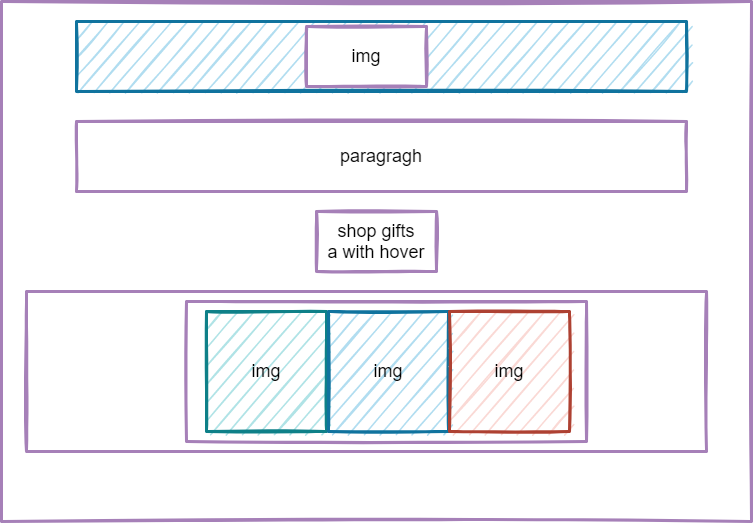

The diagram above was exported from draw.io. Its source (the exported page's mxGraphModel, read from the mxfile embedded in the PNG):
<mxGraphModel dx="782" dy="468" grid="1" gridSize="10" guides="1" tooltips="1" connect="1" arrows="1" fold="1" page="1" pageScale="1" pageWidth="850" pageHeight="1100" math="0" shadow="0">
  <root>
    <mxCell id="6pFSvTUEcrXJafamL97Q-0" />
    <mxCell id="6pFSvTUEcrXJafamL97Q-1" parent="6pFSvTUEcrXJafamL97Q-0" />
    <mxCell id="6pFSvTUEcrXJafamL97Q-2" value="" style="rounded=0;whiteSpace=wrap;html=1;shadow=0;sketch=1;fontSize=18;strokeColor=#A680B8;strokeWidth=3;" vertex="1" parent="6pFSvTUEcrXJafamL97Q-1">
      <mxGeometry x="25" y="190" width="750" height="520" as="geometry" />
    </mxCell>
    <mxCell id="6pFSvTUEcrXJafamL97Q-3" value="" style="rounded=0;whiteSpace=wrap;html=1;shadow=0;sketch=1;fontSize=18;strokeColor=#10739e;strokeWidth=3;fillColor=#b1ddf0;" vertex="1" parent="6pFSvTUEcrXJafamL97Q-1">
      <mxGeometry x="100" y="210" width="610" height="70" as="geometry" />
    </mxCell>
    <mxCell id="6pFSvTUEcrXJafamL97Q-4" value="img" style="rounded=0;whiteSpace=wrap;html=1;shadow=0;sketch=1;fontSize=18;strokeColor=#A680B8;strokeWidth=3;" vertex="1" parent="6pFSvTUEcrXJafamL97Q-1">
      <mxGeometry x="330" y="215" width="120" height="60" as="geometry" />
    </mxCell>
    <mxCell id="6pFSvTUEcrXJafamL97Q-5" value="paragragh" style="rounded=0;whiteSpace=wrap;html=1;shadow=0;sketch=1;fontSize=18;strokeColor=#A680B8;strokeWidth=3;" vertex="1" parent="6pFSvTUEcrXJafamL97Q-1">
      <mxGeometry x="100" y="310" width="610" height="70" as="geometry" />
    </mxCell>
    <mxCell id="6pFSvTUEcrXJafamL97Q-6" value="shop gifts&lt;br&gt;a with hover" style="rounded=0;whiteSpace=wrap;html=1;shadow=0;sketch=1;fontSize=18;strokeColor=#A680B8;strokeWidth=3;" vertex="1" parent="6pFSvTUEcrXJafamL97Q-1">
      <mxGeometry x="340" y="400" width="120" height="60" as="geometry" />
    </mxCell>
    <mxCell id="6pFSvTUEcrXJafamL97Q-7" value="" style="rounded=0;whiteSpace=wrap;html=1;shadow=0;sketch=1;fontSize=18;strokeColor=#A680B8;strokeWidth=3;" vertex="1" parent="6pFSvTUEcrXJafamL97Q-1">
      <mxGeometry x="50" y="480" width="680" height="160" as="geometry" />
    </mxCell>
    <mxCell id="6pFSvTUEcrXJafamL97Q-14" value="" style="rounded=0;whiteSpace=wrap;html=1;shadow=0;sketch=1;fontSize=18;strokeColor=#A680B8;strokeWidth=3;" vertex="1" parent="6pFSvTUEcrXJafamL97Q-1">
      <mxGeometry x="210" y="490" width="400" height="140" as="geometry" />
    </mxCell>
    <mxCell id="6pFSvTUEcrXJafamL97Q-8" value="img" style="rounded=0;whiteSpace=wrap;html=1;shadow=0;sketch=1;fontSize=18;strokeColor=#0e8088;strokeWidth=3;fillColor=#b0e3e6;" vertex="1" parent="6pFSvTUEcrXJafamL97Q-1">
      <mxGeometry x="230" y="500" width="120" height="120" as="geometry" />
    </mxCell>
    <mxCell id="6pFSvTUEcrXJafamL97Q-9" value="img" style="rounded=0;whiteSpace=wrap;html=1;shadow=0;sketch=1;fontSize=18;strokeColor=#10739e;strokeWidth=3;fillColor=#b1ddf0;" vertex="1" parent="6pFSvTUEcrXJafamL97Q-1">
      <mxGeometry x="352" y="500" width="120" height="120" as="geometry" />
    </mxCell>
    <mxCell id="6pFSvTUEcrXJafamL97Q-10" value="img" style="rounded=0;whiteSpace=wrap;html=1;shadow=0;sketch=1;fontSize=18;strokeColor=#ae4132;strokeWidth=3;fillColor=#fad9d5;" vertex="1" parent="6pFSvTUEcrXJafamL97Q-1">
      <mxGeometry x="473" y="500" width="120" height="120" as="geometry" />
    </mxCell>
  </root>
</mxGraphModel>